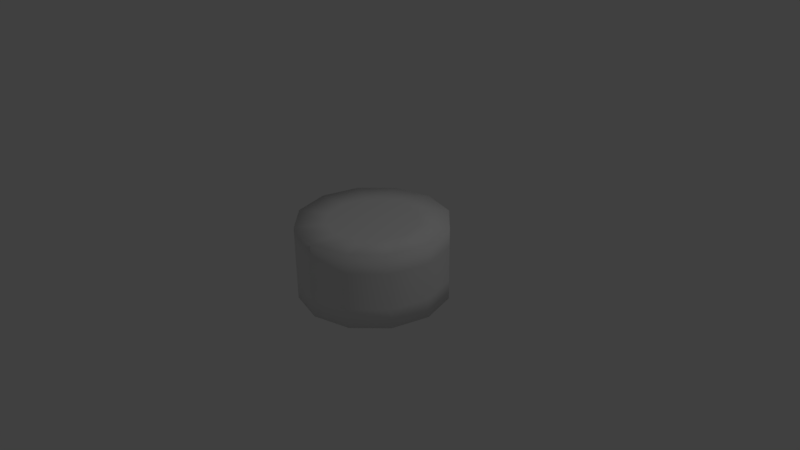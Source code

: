 # Source: cilindro.blend  (saved by Blender 2.77.0; exported with 4.5.12 LTS)
import bpy
from mathutils import Matrix  # noqa: F401  (used for matrix-valued properties, if any)

bpy.ops.wm.read_factory_settings(use_empty=True)
scene = bpy.context.scene
scene.name = 'Scene'

# ---- collections
col_collection_1 = bpy.data.collections.new('Collection 1'); scene.collection.children.link(col_collection_1)

# ---- world
world_world = bpy.data.worlds.new('World'); scene.world = world_world
world_world.color = (0.05088, 0.05088, 0.05088)
world_world.use_sun_shadow = False
world_world.sun_shadow_jitter_overblur = 0.0
world_world.cycles.sampling_method = 'MANUAL'

# ---- cameras
cam_camera = bpy.data.cameras.new('Camera')
cam_camera.clip_end = 100.0
cam_camera.lens = 35.0
cam_camera.sensor_width = 32.0
cam_camera.sensor_height = 18.0
cam_camera.ortho_scale = 7.314
cam_camera.dof.focus_distance = 0.0
cam_camera.dof.aperture_fstop = 128.0

# ---- lights
light_lamp = bpy.data.lights.new('Lamp', 'POINT')
light_lamp.transmission_factor = 0.0
light_lamp.cutoff_distance = 30.0
light_lamp.energy = 100.0
light_lamp.shadow_buffer_clip_start = 1.001
light_lamp.shadow_soft_size = 0.1
light_lamp.shadow_maximum_resolution = 0.006
light_lamp.use_absolute_resolution = True

# ---- meshes
me_cylinder = bpy.data.meshes.new('Cylinder')
me_cylinder.from_pydata([(0.0, 1.0, -0.5), (0.0, 1.0, 0.5), (0.5, 0.866, -0.5), (0.5, 0.866, 0.5), (0.866, 0.5, -0.5), (0.866, 0.5, 0.5), (1.0, -4.371e-08, -0.5), (1.0, -4.371e-08, 0.5), (0.866, -0.5, -0.5), (0.866, -0.5, 0.5), (0.5, -0.866, -0.5), (0.5, -0.866, 0.5), (1.51e-07, -1.0, -0.5), (1.51e-07, -1.0, 0.5), (-0.5, -0.866, -0.5), (-0.5, -0.866, 0.5), (-0.866, -0.5, -0.5), (-0.866, -0.5, 0.5), (-1.0, -4.649e-07, -0.5), (-1.0, -4.649e-07, 0.5), (-0.866, 0.5, -0.5), (-0.866, 0.5, 0.5), (-0.5, 0.866, -0.5), (-0.5, 0.866, 0.5), (0.0, 1.0, 0.0), (0.5, 0.866, 0.0), (0.866, 0.5, 0.0), (1.0, -4.371e-08, 0.0), (0.866, -0.5, 0.0), (0.5, -0.866, 0.0), (1.51e-07, -1.0, 0.0), (-0.5, -0.866, 0.0), (-0.866, -0.5, 0.0), (-1.0, -4.649e-07, 0.0), (-0.866, 0.5, 0.0), (-0.5, 0.866, 0.0), (0.3, 0.5196, 0.5), (-3.974e-09, 0.6, 0.5), (0.5196, 0.3, 0.5), (0.6, -8.186e-08, 0.5), (0.5196, -0.3, 0.5), (0.3, -0.5196, 0.5), (8.662e-08, -0.6, 0.5), (-0.3, -0.5196, 0.5), (-0.5196, -0.3, 0.5), (-0.6, -3.346e-07, 0.5), (-0.5196, 0.3, 0.5), (-0.3, 0.5196, 0.5), (0.15, 0.2598, 0.5), (-2.434e-08, 0.3, 0.5), (0.2598, 0.15, 0.5), (0.3, -1.13e-07, 0.5), (0.2598, -0.15, 0.5), (0.15, -0.2598, 0.5), (2.096e-08, -0.3, 0.5), (-0.15, -0.2598, 0.5), (-0.2598, -0.15, 0.5), (-0.3, -2.393e-07, 0.5), (-0.2598, 0.15, 0.5), (-0.15, 0.2598, 0.5), (-3.974e-09, 0.6, -0.5), (0.3, 0.5196, -0.5), (0.5196, 0.3, -0.5), (0.6, -8.186e-08, -0.5), (0.5196, -0.3, -0.5), (0.3, -0.5196, -0.5), (8.662e-08, -0.6, -0.5), (-0.3, -0.5196, -0.5), (-0.5196, -0.3, -0.5), (-0.6, -3.346e-07, -0.5), (-0.5196, 0.3, -0.5), (-0.3, 0.5196, -0.5), (-2.434e-08, 0.3, -0.5), (0.15, 0.2598, -0.5), (0.2598, 0.15, -0.5), (0.3, -1.13e-07, -0.5), (0.2598, -0.15, -0.5), (0.15, -0.2598, -0.5), (2.096e-08, -0.3, -0.5), (-0.15, -0.2598, -0.5), (-0.2598, -0.15, -0.5), (-0.3, -2.393e-07, -0.5), (-0.2598, 0.15, -0.5), (-0.15, 0.2598, -0.5), (0.5, 0.866, -0.2381), (0.866, 0.5, -0.2381), (1.0, -4.371e-08, -0.2381), (0.866, -0.5, -0.2381), (0.5, -0.866, -0.2381), (1.51e-07, -1.0, -0.2381), (-0.5, -0.866, -0.2381), (-0.866, -0.5, -0.2381), (-1.0, -4.649e-07, -0.2381), (-0.866, 0.5, -0.2381), (-0.5, 0.866, -0.2381), (0.0, 1.0, -0.2381), (0.0, 1.0, 0.25), (0.5, 0.866, 0.25), (0.866, 0.5, 0.25), (1.0, -4.371e-08, 0.25), (0.866, -0.5, 0.25), (0.5, -0.866, 0.25), (1.51e-07, -1.0, 0.25), (-0.5, -0.866, 0.25), (-0.866, -0.5, 0.25), (-1.0, -4.649e-07, 0.25), (-0.866, 0.5, 0.25), (-0.5, 0.866, 0.25)], [], [(96, 1, 3, 97), (97, 3, 5, 98), (98, 5, 7, 99), (99, 7, 9, 100), (100, 9, 11, 101), (101, 11, 13, 102), (102, 13, 15, 103), (103, 15, 17, 104), (104, 17, 19, 105), (105, 19, 21, 106), (19, 17, 44, 45), (106, 21, 23, 107), (107, 23, 1, 96), (12, 14, 67, 66), (94, 35, 24, 95), (93, 34, 35, 94), (92, 33, 34, 93), (91, 32, 33, 92), (90, 31, 32, 91), (89, 30, 31, 90), (88, 29, 30, 89), (87, 28, 29, 88), (86, 27, 28, 87), (85, 26, 27, 86), (84, 25, 26, 85), (95, 24, 25, 84), (47, 46, 58, 59), (17, 15, 43, 44), (15, 13, 42, 43), (13, 11, 41, 42), (11, 9, 40, 41), (9, 7, 39, 40), (1, 23, 47, 37), (3, 1, 37, 36), (7, 5, 38, 39), (23, 21, 46, 47), (5, 3, 36, 38), (21, 19, 45, 46), (48, 49, 59, 58, 57, 56, 55, 54, 53, 52, 51, 50), (36, 37, 49, 48), (44, 43, 55, 56), (41, 40, 52, 53), (37, 47, 59, 49), (38, 36, 48, 50), (45, 44, 56, 57), (42, 41, 53, 54), (39, 38, 50, 51), (46, 45, 57, 58), (43, 42, 54, 55), (40, 39, 51, 52), (63, 64, 76, 75), (10, 12, 66, 65), (8, 10, 65, 64), (6, 8, 64, 63), (22, 0, 60, 71), (0, 2, 61, 60), (4, 6, 63, 62), (20, 22, 71, 70), (2, 4, 62, 61), (18, 20, 70, 69), (16, 18, 69, 68), (14, 16, 68, 67), (72, 73, 74, 75, 76, 77, 78, 79, 80, 81, 82, 83), (70, 71, 83, 82), (60, 61, 73, 72), (67, 68, 80, 79), (64, 65, 77, 76), (71, 60, 72, 83), (61, 62, 74, 73), (68, 69, 81, 80), (65, 66, 78, 77), (62, 63, 75, 74), (69, 70, 82, 81), (66, 67, 79, 78), (0, 95, 84, 2), (2, 84, 85, 4), (4, 85, 86, 6), (6, 86, 87, 8), (8, 87, 88, 10), (10, 88, 89, 12), (12, 89, 90, 14), (14, 90, 91, 16), (16, 91, 92, 18), (18, 92, 93, 20), (20, 93, 94, 22), (22, 94, 95, 0), (35, 107, 96, 24), (34, 106, 107, 35), (33, 105, 106, 34), (32, 104, 105, 33), (31, 103, 104, 32), (30, 102, 103, 31), (29, 101, 102, 30), (28, 100, 101, 29), (27, 99, 100, 28), (26, 98, 99, 27), (25, 97, 98, 26), (24, 96, 97, 25)])
me_cylinder.polygons.foreach_set('use_smooth', [True] * 98)
me_cylinder.use_remesh_preserve_volume = False
me_cylinder.use_remesh_preserve_attributes = False
me_cylinder.use_mirror_vertex_groups = False
me_cylinder.update()

# ---- objects
ob_cylinder = bpy.data.objects.new('Cylinder', me_cylinder)
ob_lamp = bpy.data.objects.new('Lamp', light_lamp)
ob_camera = bpy.data.objects.new('Camera', cam_camera)

# ---- transforms, parenting, visibility, modifiers, constraints
ob_cylinder.location = (0.0, 0.0, 0.0)
ob_cylinder.lineart.crease_threshold = 0.0
ob_lamp.location = (4.076, 1.005, 5.904)
ob_lamp.rotation_euler = (0.6503, 0.05522, 1.866)
ob_lamp.lock_rotations_4d = False
ob_lamp.empty_display_type = 'ARROWS'
ob_lamp.color = (0.0, 0.0, 0.0, 0.0)
ob_lamp.lineart.crease_threshold = 0.0
ob_camera.location = (7.481, -6.508, 5.344)
ob_camera.rotation_euler = (1.109, 0.01082, 0.8149)
ob_camera.lock_rotations_4d = False
ob_camera.empty_display_type = 'ARROWS'
ob_camera.color = (0.0, 0.0, 0.0, 0.0)
ob_camera.display_type = 'WIRE'
ob_camera.lineart.crease_threshold = 0.0

# ---- collection membership
col_collection_1.objects.link(ob_cylinder)
col_collection_1.objects.link(ob_lamp)
col_collection_1.objects.link(ob_camera)

# ---- scene / render settings (as saved in the file)
scene.camera = ob_camera
scene.frame_start = 1; scene.frame_end = 250; scene.frame_set(1)
scene.render.engine = 'BLENDER_EEVEE_NEXT'
scene.render.resolution_percentage = 50
scene.render.dither_intensity = 0.0
scene.cycles.use_denoising = False
scene.cycles.samples = 128
scene.cycles.sampling_pattern = 'TABULATED_SOBOL'
scene.cycles.light_sampling_threshold = 0.0
scene.cycles.use_adaptive_sampling = False
scene.cycles.use_light_tree = False
scene.cycles.blur_glossy = 0.0
scene.cycles.sample_clamp_indirect = 0.0
scene.view_settings.view_transform = 'Standard'
bpy.context.view_layer.update()
